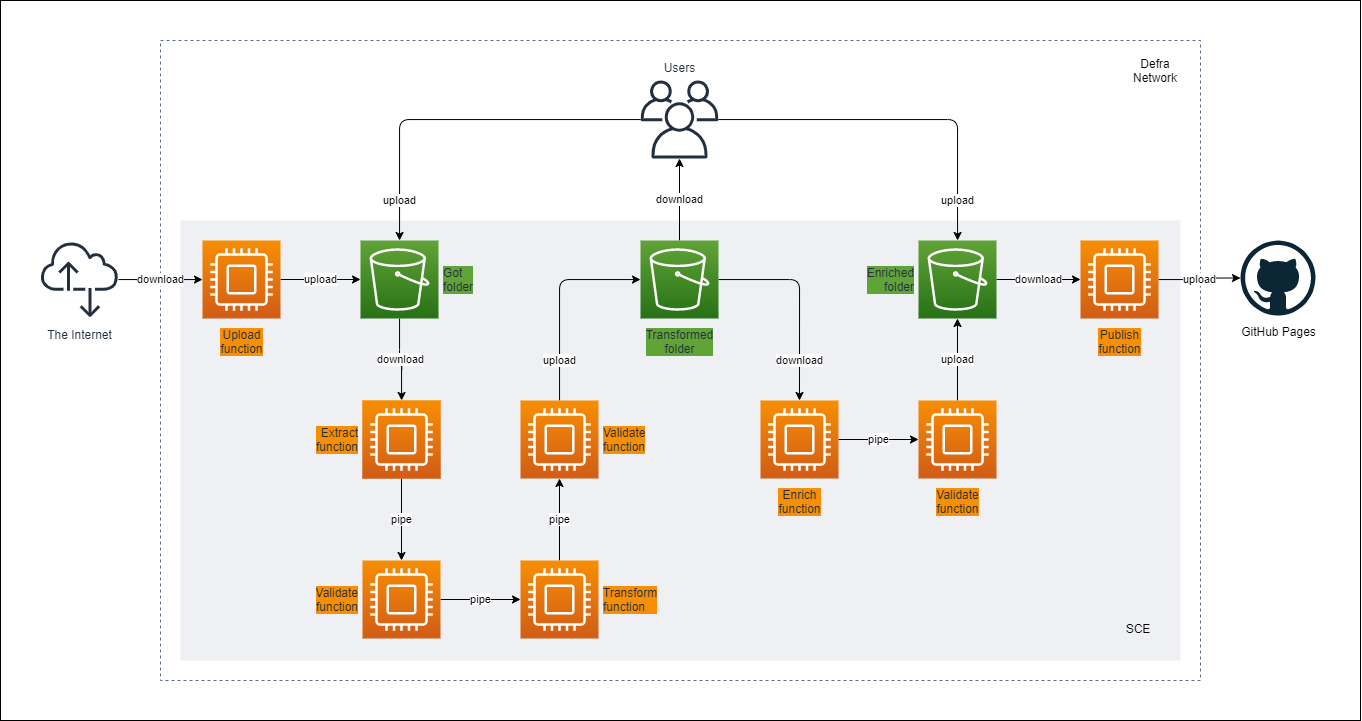

The diagram above was exported from draw.io. Its source (the exported page's mxGraphModel, read from the mxfile embedded in the PNG):
<mxGraphModel dx="2500" dy="896" grid="1" gridSize="10" guides="1" tooltips="1" connect="1" arrows="1" fold="1" page="1" pageScale="1" pageWidth="827" pageHeight="1169" math="0" shadow="0">
  <root>
    <mxCell id="0" />
    <mxCell id="1" parent="0" />
    <mxCell id="wiJO6JSw8vXveTAfCUsQ-1" value="" style="rounded=0;whiteSpace=wrap;html=1;" vertex="1" parent="1">
      <mxGeometry x="-280" y="40" width="1360" height="720" as="geometry" />
    </mxCell>
    <mxCell id="_KzMC7W2sWLPSj5YkNYr-57" value="" style="fillColor=none;strokeColor=#5A6C86;dashed=1;verticalAlign=top;fontStyle=0;fontColor=#5A6C86;labelBackgroundColor=none;spacing=5;" parent="1" vertex="1">
      <mxGeometry x="-120" y="80" width="1040" height="640" as="geometry" />
    </mxCell>
    <mxCell id="_KzMC7W2sWLPSj5YkNYr-56" value="" style="fillColor=#EFF0F3;strokeColor=none;dashed=0;verticalAlign=top;fontStyle=0;labelBackgroundColor=none;fontColor=#B3B3B3;spacing=5;" parent="1" vertex="1">
      <mxGeometry x="-100" y="260" width="1000" height="440" as="geometry" />
    </mxCell>
    <mxCell id="_KzMC7W2sWLPSj5YkNYr-35" value="download" style="edgeStyle=orthogonalEdgeStyle;orthogonalLoop=1;jettySize=auto;html=1;spacing=5;" parent="1" source="_KzMC7W2sWLPSj5YkNYr-2" target="_KzMC7W2sWLPSj5YkNYr-8" edge="1">
      <mxGeometry relative="1" as="geometry">
        <Array as="points">
          <mxPoint x="119" y="399" />
          <mxPoint x="121" y="399" />
        </Array>
      </mxGeometry>
    </mxCell>
    <mxCell id="_KzMC7W2sWLPSj5YkNYr-2" value="Got&lt;br&gt;folder" style="points=[[0,0,0],[0.25,0,0],[0.5,0,0],[0.75,0,0],[1,0,0],[0,1,0],[0.25,1,0],[0.5,1,0],[0.75,1,0],[1,1,0],[0,0.25,0],[0,0.5,0],[0,0.75,0],[1,0.25,0],[1,0.5,0],[1,0.75,0]];outlineConnect=0;fontColor=#232F3E;gradientColor=#60A337;gradientDirection=north;fillColor=#277116;strokeColor=#ffffff;dashed=0;verticalLabelPosition=middle;verticalAlign=middle;align=left;html=1;fontSize=12;fontStyle=0;aspect=fixed;shape=mxgraph.aws4.resourceIcon;resIcon=mxgraph.aws4.s3;labelPosition=right;labelBackgroundColor=#60A337;spacingRight=0;spacing=5;" parent="1" vertex="1">
      <mxGeometry x="80" y="280" width="78" height="78" as="geometry" />
    </mxCell>
    <mxCell id="_KzMC7W2sWLPSj5YkNYr-42" value="download" style="edgeStyle=orthogonalEdgeStyle;orthogonalLoop=1;jettySize=auto;html=1;entryX=0.5;entryY=0;entryDx=0;entryDy=0;entryPerimeter=0;spacing=5;" parent="1" source="_KzMC7W2sWLPSj5YkNYr-3" target="_KzMC7W2sWLPSj5YkNYr-40" edge="1">
      <mxGeometry x="0.604" relative="1" as="geometry">
        <mxPoint as="offset" />
      </mxGeometry>
    </mxCell>
    <mxCell id="_KzMC7W2sWLPSj5YkNYr-47" value="download" style="edgeStyle=orthogonalEdgeStyle;orthogonalLoop=1;jettySize=auto;html=1;spacing=5;" parent="1" source="_KzMC7W2sWLPSj5YkNYr-3" edge="1">
      <mxGeometry relative="1" as="geometry">
        <mxPoint x="399" y="198" as="targetPoint" />
      </mxGeometry>
    </mxCell>
    <mxCell id="_KzMC7W2sWLPSj5YkNYr-3" value="Transformed&lt;br&gt;&lt;div style=&quot;text-align: center&quot;&gt;&lt;span&gt;folder&lt;/span&gt;&lt;/div&gt;" style="points=[[0,0,0],[0.25,0,0],[0.5,0,0],[0.75,0,0],[1,0,0],[0,1,0],[0.25,1,0],[0.5,1,0],[0.75,1,0],[1,1,0],[0,0.25,0],[0,0.5,0],[0,0.75,0],[1,0.25,0],[1,0.5,0],[1,0.75,0]];outlineConnect=0;fontColor=#232F3E;gradientColor=#60A337;gradientDirection=north;fillColor=#277116;strokeColor=#ffffff;dashed=0;verticalLabelPosition=bottom;verticalAlign=top;align=center;html=1;fontSize=12;fontStyle=0;aspect=fixed;shape=mxgraph.aws4.resourceIcon;resIcon=mxgraph.aws4.s3;labelPosition=center;labelBackgroundColor=#60A337;spacing=5;" parent="1" vertex="1">
      <mxGeometry x="360" y="280" width="78" height="78" as="geometry" />
    </mxCell>
    <mxCell id="_KzMC7W2sWLPSj5YkNYr-49" value="download" style="edgeStyle=orthogonalEdgeStyle;orthogonalLoop=1;jettySize=auto;html=1;spacing=5;" parent="1" source="_KzMC7W2sWLPSj5YkNYr-5" target="_KzMC7W2sWLPSj5YkNYr-48" edge="1">
      <mxGeometry relative="1" as="geometry" />
    </mxCell>
    <mxCell id="_KzMC7W2sWLPSj5YkNYr-5" value="Enriched&lt;br&gt;folder" style="points=[[0,0,0],[0.25,0,0],[0.5,0,0],[0.75,0,0],[1,0,0],[0,1,0],[0.25,1,0],[0.5,1,0],[0.75,1,0],[1,1,0],[0,0.25,0],[0,0.5,0],[0,0.75,0],[1,0.25,0],[1,0.5,0],[1,0.75,0]];outlineConnect=0;fontColor=#232F3E;gradientColor=#60A337;gradientDirection=north;fillColor=#277116;strokeColor=#ffffff;dashed=0;verticalLabelPosition=middle;verticalAlign=middle;align=right;html=1;fontSize=12;fontStyle=0;aspect=fixed;shape=mxgraph.aws4.resourceIcon;resIcon=mxgraph.aws4.s3;labelPosition=left;labelBackgroundColor=#60A337;spacing=5;" parent="1" vertex="1">
      <mxGeometry x="638" y="280" width="78" height="78" as="geometry" />
    </mxCell>
    <mxCell id="_KzMC7W2sWLPSj5YkNYr-7" value="GitHub Pages" style="dashed=0;outlineConnect=0;html=1;align=center;labelPosition=center;verticalLabelPosition=bottom;verticalAlign=top;shape=mxgraph.weblogos.github;spacing=5;" parent="1" vertex="1">
      <mxGeometry x="960" y="280" width="75" height="75" as="geometry" />
    </mxCell>
    <mxCell id="_KzMC7W2sWLPSj5YkNYr-32" value="pipe" style="edgeStyle=orthogonalEdgeStyle;orthogonalLoop=1;jettySize=auto;html=1;spacing=5;" parent="1" source="_KzMC7W2sWLPSj5YkNYr-8" target="_KzMC7W2sWLPSj5YkNYr-31" edge="1">
      <mxGeometry relative="1" as="geometry" />
    </mxCell>
    <mxCell id="_KzMC7W2sWLPSj5YkNYr-8" value="" style="points=[[0,0,0],[0.25,0,0],[0.5,0,0],[0.75,0,0],[1,0,0],[0,1,0],[0.25,1,0],[0.5,1,0],[0.75,1,0],[1,1,0],[0,0.25,0],[0,0.5,0],[0,0.75,0],[1,0.25,0],[1,0.5,0],[1,0.75,0]];outlineConnect=0;fontColor=#232F3E;gradientColor=#F78E04;gradientDirection=north;fillColor=#D05C17;strokeColor=#ffffff;dashed=0;verticalLabelPosition=bottom;verticalAlign=top;align=center;html=1;fontSize=12;fontStyle=0;aspect=fixed;shape=mxgraph.aws4.resourceIcon;resIcon=mxgraph.aws4.compute;spacing=5;" parent="1" vertex="1">
      <mxGeometry x="82" y="440" width="78" height="78" as="geometry" />
    </mxCell>
    <mxCell id="_KzMC7W2sWLPSj5YkNYr-34" value="pipe" style="edgeStyle=orthogonalEdgeStyle;orthogonalLoop=1;jettySize=auto;html=1;spacing=5;" parent="1" source="_KzMC7W2sWLPSj5YkNYr-9" target="_KzMC7W2sWLPSj5YkNYr-16" edge="1">
      <mxGeometry relative="1" as="geometry" />
    </mxCell>
    <mxCell id="_KzMC7W2sWLPSj5YkNYr-9" value="Transform&lt;br&gt;function" style="points=[[0,0,0],[0.25,0,0],[0.5,0,0],[0.75,0,0],[1,0,0],[0,1,0],[0.25,1,0],[0.5,1,0],[0.75,1,0],[1,1,0],[0,0.25,0],[0,0.5,0],[0,0.75,0],[1,0.25,0],[1,0.5,0],[1,0.75,0]];outlineConnect=0;fontColor=#232F3E;gradientColor=#F78E04;gradientDirection=north;fillColor=#D05C17;strokeColor=#ffffff;dashed=0;verticalLabelPosition=middle;verticalAlign=middle;align=left;html=1;fontSize=12;fontStyle=0;aspect=fixed;shape=mxgraph.aws4.resourceIcon;resIcon=mxgraph.aws4.compute;labelPosition=right;labelBackgroundColor=#F78E04;spacing=5;" parent="1" vertex="1">
      <mxGeometry x="240" y="600" width="78" height="78" as="geometry" />
    </mxCell>
    <mxCell id="_KzMC7W2sWLPSj5YkNYr-36" value="upload" style="edgeStyle=orthogonalEdgeStyle;orthogonalLoop=1;jettySize=auto;html=1;spacing=5;" parent="1" source="_KzMC7W2sWLPSj5YkNYr-16" target="_KzMC7W2sWLPSj5YkNYr-3" edge="1">
      <mxGeometry x="-0.6037" relative="1" as="geometry">
        <Array as="points">
          <mxPoint x="279" y="319" />
        </Array>
        <mxPoint as="offset" />
      </mxGeometry>
    </mxCell>
    <mxCell id="_KzMC7W2sWLPSj5YkNYr-16" value="Validate&lt;br&gt;function" style="points=[[0,0,0],[0.25,0,0],[0.5,0,0],[0.75,0,0],[1,0,0],[0,1,0],[0.25,1,0],[0.5,1,0],[0.75,1,0],[1,1,0],[0,0.25,0],[0,0.5,0],[0,0.75,0],[1,0.25,0],[1,0.5,0],[1,0.75,0]];outlineConnect=0;fontColor=#232F3E;gradientColor=#F78E04;gradientDirection=north;fillColor=#D05C17;strokeColor=#ffffff;dashed=0;verticalLabelPosition=middle;verticalAlign=middle;align=left;html=1;fontSize=12;fontStyle=0;aspect=fixed;shape=mxgraph.aws4.resourceIcon;resIcon=mxgraph.aws4.compute;labelPosition=right;labelBackgroundColor=#F78E04;spacing=5;" parent="1" vertex="1">
      <mxGeometry x="240" y="440" width="78" height="78" as="geometry" />
    </mxCell>
    <mxCell id="_KzMC7W2sWLPSj5YkNYr-29" value="upload" style="edgeStyle=orthogonalEdgeStyle;orthogonalLoop=1;jettySize=auto;html=1;spacing=5;" parent="1" source="_KzMC7W2sWLPSj5YkNYr-18" target="_KzMC7W2sWLPSj5YkNYr-2" edge="1">
      <mxGeometry relative="1" as="geometry" />
    </mxCell>
    <mxCell id="_KzMC7W2sWLPSj5YkNYr-18" value="Upload&lt;br&gt;function" style="points=[[0,0,0],[0.25,0,0],[0.5,0,0],[0.75,0,0],[1,0,0],[0,1,0],[0.25,1,0],[0.5,1,0],[0.75,1,0],[1,1,0],[0,0.25,0],[0,0.5,0],[0,0.75,0],[1,0.25,0],[1,0.5,0],[1,0.75,0]];outlineConnect=0;fontColor=#232F3E;gradientColor=#F78E04;gradientDirection=north;fillColor=#D05C17;strokeColor=#ffffff;dashed=0;verticalLabelPosition=bottom;verticalAlign=top;align=center;html=1;fontSize=12;fontStyle=0;aspect=fixed;shape=mxgraph.aws4.resourceIcon;resIcon=mxgraph.aws4.compute;labelPosition=center;labelBackgroundColor=#F78E04;spacing=5;" parent="1" vertex="1">
      <mxGeometry x="-78" y="280" width="78" height="78" as="geometry" />
    </mxCell>
    <mxCell id="_KzMC7W2sWLPSj5YkNYr-30" value="upload" style="edgeStyle=orthogonalEdgeStyle;orthogonalLoop=1;jettySize=auto;html=1;spacing=5;" parent="1" source="_KzMC7W2sWLPSj5YkNYr-19" target="_KzMC7W2sWLPSj5YkNYr-2" edge="1">
      <mxGeometry x="0.779" relative="1" as="geometry">
        <mxPoint as="offset" />
      </mxGeometry>
    </mxCell>
    <mxCell id="_KzMC7W2sWLPSj5YkNYr-53" value="upload" style="edgeStyle=orthogonalEdgeStyle;orthogonalLoop=1;jettySize=auto;html=1;spacing=5;" parent="1" source="_KzMC7W2sWLPSj5YkNYr-19" target="_KzMC7W2sWLPSj5YkNYr-5" edge="1">
      <mxGeometry x="0.7779" relative="1" as="geometry">
        <mxPoint as="offset" />
      </mxGeometry>
    </mxCell>
    <mxCell id="_KzMC7W2sWLPSj5YkNYr-19" value="Users" style="outlineConnect=0;fontColor=#232F3E;gradientColor=none;fillColor=#232F3E;strokeColor=none;dashed=0;verticalLabelPosition=top;verticalAlign=bottom;align=center;html=1;fontSize=12;fontStyle=0;aspect=fixed;pointerEvents=1;shape=mxgraph.aws4.users;labelPosition=center;spacing=5;" parent="1" vertex="1">
      <mxGeometry x="360" y="120" width="78" height="78" as="geometry" />
    </mxCell>
    <mxCell id="_KzMC7W2sWLPSj5YkNYr-62" value="download" style="edgeStyle=orthogonalEdgeStyle;orthogonalLoop=1;jettySize=auto;html=1;fontColor=#000000;" parent="1" source="_KzMC7W2sWLPSj5YkNYr-23" target="_KzMC7W2sWLPSj5YkNYr-18" edge="1">
      <mxGeometry relative="1" as="geometry" />
    </mxCell>
    <mxCell id="_KzMC7W2sWLPSj5YkNYr-23" value="The Internet" style="outlineConnect=0;fontColor=#232F3E;gradientColor=none;fillColor=#232F3E;strokeColor=none;dashed=0;verticalLabelPosition=bottom;verticalAlign=top;align=center;html=1;fontSize=12;fontStyle=0;aspect=fixed;pointerEvents=1;shape=mxgraph.aws4.internet_alt2;labelPosition=center;spacing=5;" parent="1" vertex="1">
      <mxGeometry x="-240" y="280" width="78" height="78" as="geometry" />
    </mxCell>
    <mxCell id="_KzMC7W2sWLPSj5YkNYr-33" value="pipe" style="edgeStyle=orthogonalEdgeStyle;orthogonalLoop=1;jettySize=auto;html=1;spacing=5;" parent="1" source="_KzMC7W2sWLPSj5YkNYr-31" target="_KzMC7W2sWLPSj5YkNYr-9" edge="1">
      <mxGeometry relative="1" as="geometry" />
    </mxCell>
    <mxCell id="_KzMC7W2sWLPSj5YkNYr-31" value="Validate&lt;br&gt;function" style="points=[[0,0,0],[0.25,0,0],[0.5,0,0],[0.75,0,0],[1,0,0],[0,1,0],[0.25,1,0],[0.5,1,0],[0.75,1,0],[1,1,0],[0,0.25,0],[0,0.5,0],[0,0.75,0],[1,0.25,0],[1,0.5,0],[1,0.75,0]];outlineConnect=0;fontColor=#232F3E;gradientColor=#F78E04;gradientDirection=north;fillColor=#D05C17;strokeColor=#ffffff;dashed=0;verticalLabelPosition=middle;verticalAlign=middle;align=right;html=1;fontSize=12;fontStyle=0;aspect=fixed;shape=mxgraph.aws4.resourceIcon;resIcon=mxgraph.aws4.compute;labelPosition=left;labelBackgroundColor=#F78E04;spacing=5;" parent="1" vertex="1">
      <mxGeometry x="82" y="600" width="78" height="78" as="geometry" />
    </mxCell>
    <mxCell id="_KzMC7W2sWLPSj5YkNYr-37" value="Extract&lt;br&gt;function" style="points=[[0,0,0],[0.25,0,0],[0.5,0,0],[0.75,0,0],[1,0,0],[0,1,0],[0.25,1,0],[0.5,1,0],[0.75,1,0],[1,1,0],[0,0.25,0],[0,0.5,0],[0,0.75,0],[1,0.25,0],[1,0.5,0],[1,0.75,0]];outlineConnect=0;fontColor=#232F3E;gradientColor=#F78E04;gradientDirection=north;fillColor=#D05C17;strokeColor=#ffffff;dashed=0;verticalLabelPosition=middle;verticalAlign=middle;align=right;html=1;fontSize=12;fontStyle=0;aspect=fixed;shape=mxgraph.aws4.resourceIcon;resIcon=mxgraph.aws4.compute;labelPosition=left;labelBackgroundColor=#F78E04;spacing=5;" parent="1" vertex="1">
      <mxGeometry x="82" y="440" width="78" height="78" as="geometry" />
    </mxCell>
    <mxCell id="_KzMC7W2sWLPSj5YkNYr-44" value="pipe" style="edgeStyle=orthogonalEdgeStyle;orthogonalLoop=1;jettySize=auto;html=1;spacing=5;" parent="1" source="_KzMC7W2sWLPSj5YkNYr-40" target="_KzMC7W2sWLPSj5YkNYr-43" edge="1">
      <mxGeometry relative="1" as="geometry" />
    </mxCell>
    <mxCell id="_KzMC7W2sWLPSj5YkNYr-40" value="Enrich&lt;br&gt;function" style="points=[[0,0,0],[0.25,0,0],[0.5,0,0],[0.75,0,0],[1,0,0],[0,1,0],[0.25,1,0],[0.5,1,0],[0.75,1,0],[1,1,0],[0,0.25,0],[0,0.5,0],[0,0.75,0],[1,0.25,0],[1,0.5,0],[1,0.75,0]];outlineConnect=0;fontColor=#232F3E;gradientColor=#F78E04;gradientDirection=north;fillColor=#D05C17;strokeColor=#ffffff;dashed=0;verticalLabelPosition=bottom;verticalAlign=top;align=center;html=1;fontSize=12;fontStyle=0;aspect=fixed;shape=mxgraph.aws4.resourceIcon;resIcon=mxgraph.aws4.compute;labelPosition=center;labelBackgroundColor=#F78E04;spacing=5;" parent="1" vertex="1">
      <mxGeometry x="480" y="440" width="78" height="78" as="geometry" />
    </mxCell>
    <mxCell id="_KzMC7W2sWLPSj5YkNYr-45" value="upload" style="edgeStyle=orthogonalEdgeStyle;orthogonalLoop=1;jettySize=auto;html=1;spacing=5;" parent="1" source="_KzMC7W2sWLPSj5YkNYr-43" target="_KzMC7W2sWLPSj5YkNYr-5" edge="1">
      <mxGeometry relative="1" as="geometry" />
    </mxCell>
    <mxCell id="_KzMC7W2sWLPSj5YkNYr-43" value="Validate&lt;br&gt;function" style="points=[[0,0,0],[0.25,0,0],[0.5,0,0],[0.75,0,0],[1,0,0],[0,1,0],[0.25,1,0],[0.5,1,0],[0.75,1,0],[1,1,0],[0,0.25,0],[0,0.5,0],[0,0.75,0],[1,0.25,0],[1,0.5,0],[1,0.75,0]];outlineConnect=0;fontColor=#232F3E;gradientColor=#F78E04;gradientDirection=north;fillColor=#D05C17;strokeColor=#ffffff;dashed=0;verticalLabelPosition=bottom;verticalAlign=top;align=center;html=1;fontSize=12;fontStyle=0;aspect=fixed;shape=mxgraph.aws4.resourceIcon;resIcon=mxgraph.aws4.compute;labelPosition=center;labelBackgroundColor=#F78E04;spacing=5;" parent="1" vertex="1">
      <mxGeometry x="638" y="440" width="78" height="78" as="geometry" />
    </mxCell>
    <mxCell id="_KzMC7W2sWLPSj5YkNYr-52" value="upload" style="edgeStyle=orthogonalEdgeStyle;orthogonalLoop=1;jettySize=auto;html=1;spacing=5;" parent="1" source="_KzMC7W2sWLPSj5YkNYr-48" target="_KzMC7W2sWLPSj5YkNYr-7" edge="1">
      <mxGeometry relative="1" as="geometry" />
    </mxCell>
    <mxCell id="_KzMC7W2sWLPSj5YkNYr-48" value="Publish&lt;br&gt;function" style="points=[[0,0,0],[0.25,0,0],[0.5,0,0],[0.75,0,0],[1,0,0],[0,1,0],[0.25,1,0],[0.5,1,0],[0.75,1,0],[1,1,0],[0,0.25,0],[0,0.5,0],[0,0.75,0],[1,0.25,0],[1,0.5,0],[1,0.75,0]];outlineConnect=0;fontColor=#232F3E;gradientColor=#F78E04;gradientDirection=north;fillColor=#D05C17;strokeColor=#ffffff;dashed=0;verticalLabelPosition=bottom;verticalAlign=top;align=center;html=1;fontSize=12;fontStyle=0;aspect=fixed;shape=mxgraph.aws4.resourceIcon;resIcon=mxgraph.aws4.compute;labelPosition=center;labelBackgroundColor=#F78E04;spacing=5;" parent="1" vertex="1">
      <mxGeometry x="800" y="280" width="78" height="78" as="geometry" />
    </mxCell>
    <mxCell id="_KzMC7W2sWLPSj5YkNYr-58" value="SCE" style="text;html=1;strokeColor=none;fillColor=none;align=center;verticalAlign=middle;whiteSpace=wrap;labelBackgroundColor=none;spacing=5;" parent="1" vertex="1">
      <mxGeometry x="838" y="658" width="40" height="20" as="geometry" />
    </mxCell>
    <mxCell id="_KzMC7W2sWLPSj5YkNYr-59" value="Defra Network" style="text;html=1;strokeColor=none;fillColor=none;align=center;verticalAlign=middle;whiteSpace=wrap;labelBackgroundColor=none;fontColor=#000000;spacing=5;" parent="1" vertex="1">
      <mxGeometry x="850" y="100" width="50" height="20" as="geometry" />
    </mxCell>
  </root>
</mxGraphModel>